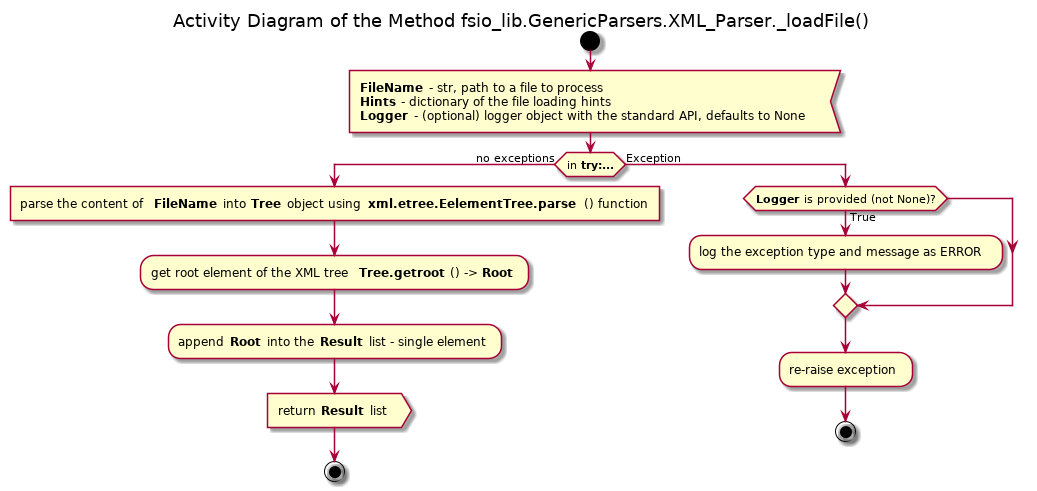

The diagram above was rendered by PlantUML. Its source (embedded in the PNG):
@startuml generic_parsers_xml_parser_loadfile

title Activity Diagram of the Method fsio_lib.GenericParsers.XML_Parser._loadFile()

start

:<b>FileName</b> - str, path to a file to process
<b>Hints</b> - dictionary of the file loading hints
<b>Logger</b> - (optional) logger object with the standard API, defaults to None<

if (in <b>try:...</b>) then (no exceptions)
    :parse the content of <b>FileName</b> into <b>Tree</b> object using <b>xml.etree.EelementTree.parse</b>() function]
    
    :get root element of the XML tree <b>Tree.getroot</b>() -> <b>Root</b> ;
    
    :append <b>Root</b> into the <b>Result</b> list - single element;
    
    :return <b>Result</b> list >
    
    stop
else (Exception)
    if (<b>Logger</b> is provided (not None)?) then (True)
        :log the exception type and message as ERROR;
    endif
    
    :re-raise exception;
    
    stop
endif

@enduml